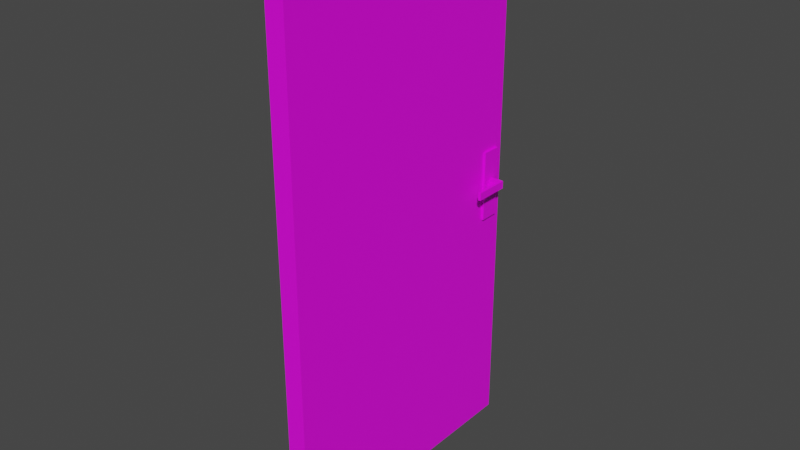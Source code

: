 # Source: door.blend  (saved by Blender 3.2.14; exported with 4.5.12 LTS)
import bpy
from mathutils import Matrix  # noqa: F401  (used for matrix-valued properties, if any)

bpy.ops.wm.read_factory_settings(use_empty=True)
scene = bpy.context.scene
scene.name = 'Scene'

# ---- collections
col_collection = bpy.data.collections.new('Collection'); scene.collection.children.link(col_collection)

# ---- images (referenced by path relative to the original .blend; pixels are not part of the script)
import os
ASSET_DIR = os.environ.get("B2B_ASSET_DIR", "")  # directory of the original .blend (textures are referenced by path, not embedded)
HERE = os.path.dirname(os.path.abspath(__file__))  # packed textures are extracted next to this script under _unpacked/

def load_image(name, relpath, width, height, colorspace="sRGB"):
    """Load a texture the original file referenced (path relative to the .blend, or extracted next to this script)."""
    p = next((c for c in (os.path.join(HERE, relpath), os.path.join(ASSET_DIR, relpath)) if relpath and os.path.exists(c)), "")
    if p:
        img = bpy.data.images.load(p, check_existing=True)
        img.name = name
    else:  # same state as the original file: an image datablock whose file is absent (Cycles renders it pink)
        img = bpy.data.images.new(name, width, height)
        img.source = "FILE"
        img.filepath = "//" + (relpath or name)
    img.colorspace_settings.name = colorspace
    return img
img_doortexture_png = load_image('DoorTexture.png', 'DoorTexture.png', 1024, 1024, 'sRGB')

# ---- materials (node trees are filled in below, after node groups)
mat_material = bpy.data.materials.new('Material')
mat_material.use_transparent_shadow = False

# ---- material node trees
mat_material.use_nodes = True; mat_material.node_tree.nodes.clear()
_N = mat_material.node_tree.nodes; _L = mat_material.node_tree.links
n0 = _N.new('ShaderNodeBsdfPrincipled'); n0.name = 'Principled BSDF'; n0.location = (10, 300)
n0.distribution = 'GGX'
n0.subsurface_method = 'RANDOM_WALK_SKIN'
n0.inputs[3].default_value = 1.45
n0.inputs[27].default_value = (0.0, 0.0, 0.0, 1.0)
n0.inputs[28].default_value = 1.0
n1 = _N.new('ShaderNodeOutputMaterial'); n1.name = 'Material Output'; n1.location = (300, 300)
n2 = _N.new('ShaderNodeTexImage'); n2.name = 'Image Texture'; n2.location = (-280, 280)
n2.image = img_doortexture_png
_L.new(n0.outputs[0], n1.inputs[0])
_L.new(n2.outputs[0], n0.inputs[0])
n1.is_active_output = True

# ---- world
world_world = bpy.data.worlds.new('World'); scene.world = world_world
world_world.use_nodes = True; world_world.node_tree.nodes.clear()
_N = world_world.node_tree.nodes; _L = world_world.node_tree.links
n0 = _N.new('ShaderNodeOutputWorld'); n0.name = 'World Output'; n0.location = (300, 300)
n1 = _N.new('ShaderNodeBackground'); n1.name = 'Background'; n1.location = (10, 300)
n1.inputs[0].default_value = (0.05088, 0.05088, 0.05088, 1.0)
_L.new(n1.outputs[0], n0.inputs[0])
n0.is_active_output = True
world_world.color = (0.05088, 0.05088, 0.05088)
world_world.use_sun_shadow = False
world_world.sun_shadow_jitter_overblur = 0.0

# ---- meshes
me_cube_006 = bpy.data.meshes.new('Cube.006')
me_cube_006.from_pydata([(-1.0, -1.0, -1.0), (-1.0, -1.0, 1.0), (-1.0, 1.0, -1.0), (-1.0, 1.0, 1.0), (1.838, -1.0, -1.0), (1.838, -1.0, 1.0), (1.838, 1.0, -1.0), (1.838, 1.0, 1.0), (2.543, 1.0, 1.0), (2.543, 1.0, -1.0), (2.543, -1.0, -1.0), (2.543, -1.0, 1.0), (1.838, -8.459, 1.0), (1.838, -8.459, -1.0), (2.543, -8.459, 1.0), (2.543, -8.459, -1.0), (-0.75, -68.47, 70.91), (-5.734, -68.47, 70.91), (-5.734, -68.47, -70.29), (-5.734, 4.45, 70.91), (-5.734, 4.45, -70.29), (-0.75, 3.069, 70.91), (-3.96, 4.45, -70.29), (-3.96, 4.45, 70.91), (-3.96, 3.069, 70.91), (-3.96, 3.069, -70.29), (-0.75, -68.47, -68.44), (-0.75, 3.069, -68.44), (-3.96, 4.45, -68.44), (-3.96, -68.47, -70.29), (-3.96, -68.47, -68.44), (-3.96, 3.069, -68.44), (-5.734, -2.648, 70.91), (-5.734, 2.504, 70.91), (-5.734, -2.648, -70.29), (-5.734, 2.504, -70.29), (-5.734, -68.47, 9.525), (-5.734, -68.47, -8.906), (-5.734, 4.45, 9.525), (-5.734, 4.45, -8.906), (-5.734, 2.504, -8.906), (-5.734, 2.504, 9.525), (-5.734, -2.648, -8.906), (-5.734, -2.648, 9.525), (-6.373, 2.504, -8.906), (-6.373, 2.504, 9.525), (-6.373, -2.648, -8.906), (-6.373, -2.648, 9.525), (-0.75, -3.069, 70.91), (-0.75, 2.775, 70.91), (-0.75, -3.069, -68.44), (-0.75, 2.775, -68.44), (-3.96, 2.775, -70.29), (-3.96, -3.069, -70.29), (-3.96, -3.069, -68.44), (-3.96, 2.775, -68.44), (-0.75, -68.47, 9.278), (-0.75, -68.47, -8.764), (-0.8966, 3.069, 9.131), (-0.8966, 3.069, -8.617), (-3.96, 4.45, 9.278), (-3.96, 4.45, -8.764), (-3.814, 3.069, 9.131), (-3.814, 3.069, -8.617), (-0.75, 2.775, 9.278), (-0.75, 2.775, -8.764), (-0.75, -3.069, 9.278), (-0.75, -3.069, -8.764), (-0.2825, 2.775, 9.278), (-0.2825, 2.775, -8.764), (-0.2825, -3.069, 9.278), (-0.2825, -3.069, -8.764), (-5.86, -1.0, 1.0), (-5.86, -1.0, -1.0), (-5.86, 1.0, 1.0), (-5.86, 1.0, -1.0), (-8.698, -1.0, 1.0), (-8.698, -1.0, -1.0), (-8.698, 1.0, 1.0), (-8.698, 1.0, -1.0), (-9.403, 1.0, -1.0), (-9.403, 1.0, 1.0), (-9.403, -1.0, 1.0), (-9.403, -1.0, -1.0), (-8.698, -8.459, -1.0), (-8.698, -8.459, 1.0), (-9.403, -8.459, -1.0), (-9.403, -8.459, 1.0), (-0.75, 3.069, 9.278), (-0.75, 3.069, -8.764), (-3.96, 3.069, 9.278), (-3.96, 3.069, -8.764), (-0.8966, 2.85, 9.131), (-0.8966, 2.85, -8.617), (-3.814, 2.85, 9.131), (-3.814, 2.85, -8.617)], [], [(0, 1, 3, 2), (2, 3, 7, 6), (7, 5, 11, 8), (4, 5, 1, 0), (2, 6, 4, 0), (7, 3, 1, 5), (9, 8, 11, 10), (6, 7, 8, 9), (4, 10, 15, 13), (4, 6, 9, 10), (12, 13, 15, 14), (10, 11, 14, 15), (5, 4, 13, 12), (11, 5, 12, 14), (67, 57, 26, 50), (22, 20, 39, 38, 19, 23, 60, 61, 28), (42, 34, 18, 37), (26, 57, 56, 16, 17, 36, 37, 18, 29, 30), (24, 23, 19, 33, 32, 17, 16, 48, 49, 21), (29, 18, 34, 35, 20, 22, 25, 52, 53), (60, 23, 24, 90), (25, 22, 28, 31), (91, 89, 27, 31), (54, 30, 29, 53), (50, 26, 30, 54), (39, 20, 35, 40), (40, 35, 34, 42), (33, 41, 43, 32), (43, 41, 45, 47), (19, 38, 41, 33), (38, 39, 40, 41), (32, 43, 36, 17), (43, 42, 37, 36), (45, 44, 46, 47), (40, 42, 46, 44), (42, 43, 47, 46), (41, 40, 44, 45), (27, 51, 55, 31), (51, 50, 54, 55), (31, 55, 52, 25), (55, 54, 53, 52), (89, 65, 51, 27), (65, 67, 50, 51), (49, 48, 66, 64), (64, 66, 70, 68), (21, 49, 64, 88), (88, 64, 65, 89), (24, 21, 88, 90), (62, 58, 92, 94), (28, 61, 91, 31), (61, 60, 90, 91), (48, 16, 56, 66), (66, 56, 57, 67), (68, 70, 71, 69), (67, 65, 69, 71), (66, 67, 71, 70), (65, 64, 68, 69), (72, 73, 75, 74), (74, 75, 79, 78), (79, 77, 83, 80), (76, 77, 73, 72), (74, 78, 76, 72), (79, 75, 73, 77), (81, 80, 83, 82), (78, 79, 80, 81), (76, 82, 87, 85), (76, 78, 81, 82), (84, 85, 87, 86), (82, 83, 86, 87), (77, 76, 85, 84), (83, 77, 84, 86), (59, 58, 88, 89), (62, 63, 91, 90), (58, 62, 90, 88), (63, 59, 89, 91), (94, 92, 93, 95), (58, 59, 93, 92), (59, 63, 95, 93), (63, 62, 94, 95)])
_uv = me_cube_006.uv_layers.new(name='UVMap')
_uv.uv.foreach_set('vector', [0.2257, 0.6299, 0.2257, 0.6388, 0.2168, 0.6388, 0.2168, 0.6299, 0.19, 0.6457, 0.1811, 0.6457, 0.1811, 0.6331, 0.19, 0.6331, 0.08234, 0.6299, 0.08234, 0.6388, 0.07919, 0.6388, 0.07919, 0.6299, 0.2079, 0.6426, 0.1989, 0.6426, 0.1989, 0.6299, 0.2079, 0.6299, 0.095, 0.6299, 0.1077, 0.6299, 0.1077, 0.6388, 0.095, 0.6388, 0.08234, 0.6299, 0.095, 0.6299, 0.095, 0.6388, 0.08234, 0.6388, 0.1355, 0.6721, 0.1266, 0.6721, 0.1266, 0.6632, 0.1355, 0.6632, 0.19, 0.6331, 0.1811, 0.6331, 0.1811, 0.6299, 0.19, 0.6299, 0.1077, 0.6388, 0.1108, 0.6388, 0.1108, 0.6721, 0.1077, 0.6721, 0.1077, 0.6388, 0.1077, 0.6299, 0.1108, 0.6299, 0.1108, 0.6388, 0.2387, 0.6388, 0.2387, 0.6299, 0.2419, 0.6299, 0.2419, 0.6388, 0.1355, 0.6632, 0.1266, 0.6632, 0.1266, 0.6299, 0.1355, 0.6299, 0.1445, 0.6299, 0.1534, 0.6299, 0.1534, 0.6632, 0.1445, 0.6632, 0.07919, 0.6388, 0.08234, 0.6388, 0.08234, 0.6721, 0.07919, 0.6721, 0.9425, 0.2662, 0.6507, 0.2662, 0.6507, 0.0, 0.9425, 0.0, 1.0, 0.6299, 0.9921, 0.6299, 0.9921, 0.3561, 0.9921, 0.2738, 0.9921, 0.0, 1.0, 0.0, 1.0, 0.2749, 1.0, 0.3554, 1.0, 0.6217, 0.03166, 0.2738, 0.03166, 0.0, 0.3253, 0.0, 0.3253, 0.2738, 0.9921, 0.008232, 0.9921, 0.2745, 0.9921, 0.355, 0.9921, 0.6299, 0.9698, 0.6299, 0.9698, 0.3561, 0.9698, 0.2738, 0.9698, 0.0, 0.9778, 0.0, 0.9778, 0.008232, 0.665, 0.6278, 0.665, 0.6217, 0.6729, 0.6217, 0.6729, 0.6303, 0.6729, 0.6533, 0.6729, 0.947, 0.6507, 0.947, 0.6507, 0.6552, 0.6507, 0.6291, 0.6507, 0.6278, 0.7238, 0.947, 0.7159, 0.947, 0.7159, 0.6533, 0.7159, 0.6303, 0.7159, 0.6217, 0.7238, 0.6217, 0.7238, 0.6278, 0.7238, 0.6291, 0.7238, 0.6552, 0.6507, 0.355, 0.6507, 0.6299, 0.6445, 0.6299, 0.6445, 0.355, 0.6445, 0.0, 0.6507, 0.0, 0.6507, 0.008232, 0.6445, 0.008232, 0.7016, 0.6217, 0.7159, 0.6217, 0.7159, 0.8879, 0.7016, 0.8879, 0.6171, 0.008232, 0.3253, 0.008232, 0.3253, 0.0, 0.6171, 0.0, 0.6872, 0.6491, 0.6872, 0.9408, 0.6729, 0.9408, 0.6729, 0.6491, 0.0, 0.2738, 0.0, 0.0, 0.008679, 0.0, 0.008679, 0.2738, 0.008679, 0.2738, 0.008679, 0.0, 0.03166, 0.0, 0.03166, 0.2738, 0.008679, 0.6299, 0.008679, 0.3561, 0.03166, 0.3561, 0.03166, 0.6299, 0.2257, 0.6529, 0.2257, 0.6299, 0.2286, 0.6299, 0.2286, 0.6529, 0.0, 0.6299, 0.0, 0.3561, 0.008679, 0.3561, 0.008679, 0.6299, 0.0, 0.3561, 0.0, 0.2738, 0.008679, 0.2738, 0.008679, 0.3561, 0.03166, 0.6299, 0.03166, 0.3561, 0.3253, 0.3561, 0.3253, 0.6299, 0.03166, 0.3561, 0.03166, 0.2738, 0.3253, 0.2738, 0.3253, 0.3561, 0.02607, 0.7121, 0.02607, 0.6299, 0.04906, 0.6299, 0.04906, 0.7121, 0.2314, 0.6299, 0.2314, 0.6529, 0.2286, 0.6529, 0.2286, 0.6299, 0.1652, 0.6299, 0.1652, 0.7121, 0.1623, 0.7121, 0.1623, 0.6299, 0.1652, 0.7121, 0.1652, 0.6299, 0.168, 0.6299, 0.168, 0.7121, 0.6872, 0.6217, 0.6872, 0.623, 0.6729, 0.623, 0.6729, 0.6217, 0.6872, 0.623, 0.6872, 0.6491, 0.6729, 0.6491, 0.6729, 0.623, 0.6445, 0.008232, 0.6432, 0.008232, 0.6432, 0.0, 0.6445, 0.0, 0.6432, 0.008232, 0.6171, 0.008232, 0.6171, 0.0, 0.6432, 0.0, 0.9698, 0.2662, 0.9685, 0.2662, 0.9685, 0.0, 0.9698, 0.0, 0.9685, 0.2662, 0.9425, 0.2662, 0.9425, 0.0, 0.9685, 0.0, 0.9685, 0.6217, 0.9425, 0.6217, 0.9425, 0.3467, 0.9685, 0.3467, 0.2335, 0.6299, 0.2335, 0.656, 0.2314, 0.656, 0.2314, 0.6299, 0.9698, 0.6217, 0.9685, 0.6217, 0.9685, 0.3467, 0.9698, 0.3467, 0.9698, 0.3467, 0.9685, 0.3467, 0.9685, 0.2662, 0.9698, 0.2662, 0.7016, 0.8966, 0.6872, 0.8966, 0.6872, 0.6217, 0.7016, 0.6217, 0.04971, 0.6306, 0.06273, 0.6306, 0.06273, 0.6306, 0.04971, 0.6306, 0.6507, 0.008232, 0.6507, 0.2745, 0.6445, 0.2745, 0.6445, 0.008232, 0.6507, 0.2745, 0.6507, 0.355, 0.6445, 0.355, 0.6445, 0.2745, 0.9425, 0.6217, 0.6507, 0.6217, 0.6507, 0.3467, 0.9425, 0.3467, 0.9425, 0.3467, 0.6507, 0.3467, 0.6507, 0.2662, 0.9425, 0.2662, 0.02607, 0.7104, 0.0, 0.7104, 0.0, 0.6299, 0.02607, 0.6299, 0.2335, 0.656, 0.2335, 0.6299, 0.2356, 0.6299, 0.2356, 0.656, 0.1701, 0.7104, 0.1701, 0.6299, 0.1722, 0.6299, 0.1722, 0.7104, 0.1701, 0.6299, 0.1701, 0.7104, 0.168, 0.7104, 0.168, 0.6299, 0.2079, 0.6388, 0.2079, 0.6299, 0.2168, 0.6299, 0.2168, 0.6388, 0.1811, 0.6457, 0.1722, 0.6457, 0.1722, 0.6331, 0.1811, 0.6331, 0.06653, 0.6299, 0.06653, 0.6388, 0.06338, 0.6388, 0.06338, 0.6299, 0.1989, 0.6426, 0.19, 0.6426, 0.19, 0.6299, 0.1989, 0.6299, 0.1108, 0.6299, 0.1235, 0.6299, 0.1235, 0.6388, 0.1108, 0.6388, 0.06653, 0.6299, 0.07919, 0.6299, 0.07919, 0.6388, 0.06653, 0.6388, 0.1355, 0.6299, 0.1445, 0.6299, 0.1445, 0.6388, 0.1355, 0.6388, 0.1811, 0.6331, 0.1722, 0.6331, 0.1722, 0.6299, 0.1811, 0.6299, 0.1235, 0.6388, 0.1266, 0.6388, 0.1266, 0.6721, 0.1235, 0.6721, 0.1235, 0.6388, 0.1235, 0.6299, 0.1266, 0.6299, 0.1266, 0.6388, 0.2387, 0.6299, 0.2387, 0.6388, 0.2356, 0.6388, 0.2356, 0.6299, 0.1355, 0.6388, 0.1445, 0.6388, 0.1445, 0.6721, 0.1355, 0.6721, 0.1623, 0.6632, 0.1534, 0.6632, 0.1534, 0.6299, 0.1623, 0.6299, 0.06338, 0.6388, 0.06653, 0.6388, 0.06653, 0.6721, 0.06338, 0.6721, 0.06273, 0.7097, 0.06273, 0.6306, 0.06338, 0.6299, 0.06338, 0.7104, 0.04971, 0.6306, 0.04971, 0.7097, 0.04906, 0.7104, 0.04906, 0.6299, 0.06273, 0.6306, 0.04971, 0.6306, 0.04906, 0.6299, 0.06338, 0.6299, 0.04971, 0.7097, 0.06273, 0.7097, 0.06338, 0.7104, 0.04906, 0.7104, 0.04971, 0.6306, 0.06273, 0.6306, 0.06273, 0.7097, 0.04971, 0.7097, 0.06273, 0.6306, 0.06273, 0.7097, 0.06273, 0.7097, 0.06273, 0.6306, 0.06273, 0.7097, 0.04971, 0.7097, 0.04971, 0.7097, 0.06273, 0.7097, 0.04971, 0.7097, 0.04971, 0.6306, 0.04971, 0.6306, 0.04971, 0.7097])
me_cube_006.materials.append(mat_material)
me_cube_006.update()

# ---- objects
ob_cube_003 = bpy.data.objects.new('Cube.003', me_cube_006)

# ---- transforms, parenting, visibility, modifiers, constraints
ob_cube_003.location = (-0.1672, 1.651, 0.01598)
ob_cube_003.rotation_euler = (-0.0, 3.142, -0.0)
ob_cube_003.scale = (0.05156, 0.05156, 0.05156)

# ---- collection membership
col_collection.objects.link(ob_cube_003)

# ---- scene / render settings (as saved in the file)
scene.frame_start = 1; scene.frame_end = 250; scene.frame_set(1)
scene.render.engine = 'BLENDER_EEVEE_NEXT'
scene.cycles.sampling_pattern = 'TABULATED_SOBOL'
scene.cycles.use_light_tree = False
scene.view_settings.view_transform = 'Filmic'
bpy.context.view_layer.update()

# ---- added for rendering (the .blend has no active camera and no usable light): camera, sun
cam_auto = bpy.data.cameras.new('AutoCamera')
cam_auto.lens = 50.0
cam_auto.sensor_width = 36.0
cam_auto.clip_end = 1000.0
ob_auto_camera = bpy.data.objects.new('AutoCamera', cam_auto)
scene.collection.objects.link(ob_auto_camera)
ob_auto_camera.location = (7.61204, -9.12275, 6.08189)
ob_auto_camera.rotation_euler = (1.09748, -7.21219e-08, 0.694738)
scene.camera = ob_auto_camera
light_auto_sun = bpy.data.lights.new('AutoSun', 'SUN')
light_auto_sun.energy = 3.0
light_auto_sun.angle = 0.0523599
ob_auto_sun = bpy.data.objects.new('AutoSun', light_auto_sun)
scene.collection.objects.link(ob_auto_sun)
ob_auto_sun.rotation_euler = (0.872665, 0.174533, 0.523599)
bpy.context.view_layer.update()
